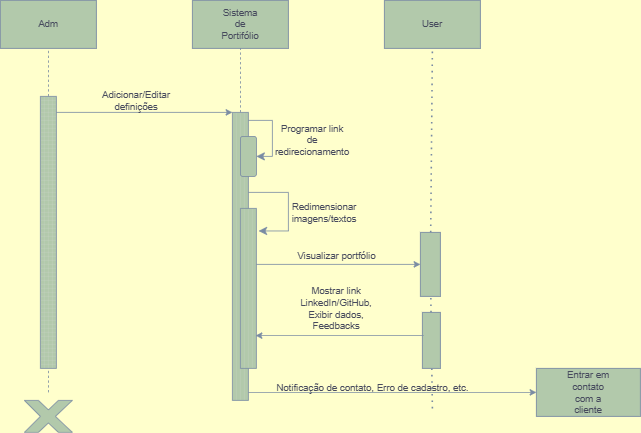

The diagram above was exported from draw.io. Its source (the exported page's mxGraphModel, read from the mxfile embedded in the PNG):
<mxGraphModel dx="946" dy="609" grid="1" gridSize="10" guides="1" tooltips="1" connect="1" arrows="1" fold="1" page="1" pageScale="1" pageWidth="1169" pageHeight="827" background="light-dark(#FFFFCC,#121212)" math="0" shadow="0">
  <root>
    <mxCell id="0" />
    <mxCell id="1" parent="0" />
    <mxCell id="Z3_IEQc410PIyTzg_vlL-1" value="" style="rounded=0;whiteSpace=wrap;html=1;labelBackgroundColor=none;fillColor=#B2C9AB;strokeColor=#788AA3;fontColor=#46495D;" parent="1" vertex="1">
      <mxGeometry x="180" y="20" width="120" height="60" as="geometry" />
    </mxCell>
    <mxCell id="Z3_IEQc410PIyTzg_vlL-3" value="" style="rounded=0;whiteSpace=wrap;html=1;labelBackgroundColor=none;fillColor=#B2C9AB;strokeColor=#788AA3;fontColor=#46495D;" parent="1" vertex="1">
      <mxGeometry x="660" y="20" width="120" height="60" as="geometry" />
    </mxCell>
    <mxCell id="Z3_IEQc410PIyTzg_vlL-4" value="" style="rounded=0;whiteSpace=wrap;html=1;labelBackgroundColor=none;fillColor=#B2C9AB;strokeColor=#788AA3;fontColor=#46495D;" parent="1" vertex="1">
      <mxGeometry x="420" y="20" width="120" height="60" as="geometry" />
    </mxCell>
    <mxCell id="EW6jodYr2huujcB_b8hg-1" value="" style="endArrow=none;dashed=1;html=1;rounded=0;labelBackgroundColor=none;strokeColor=#788AA3;fontColor=default;" parent="1" edge="1">
      <mxGeometry width="50" height="50" relative="1" as="geometry">
        <mxPoint x="240" y="140" as="sourcePoint" />
        <mxPoint x="240" y="80" as="targetPoint" />
      </mxGeometry>
    </mxCell>
    <mxCell id="EW6jodYr2huujcB_b8hg-3" value="" style="verticalLabelPosition=bottom;verticalAlign=top;html=1;shape=mxgraph.basic.patternFillRect;fillStyle=grid;step=5;fillStrokeWidth=0.2;fillStrokeColor=#dddddd;direction=south;labelBackgroundColor=none;fillColor=#B2C9AB;strokeColor=#788AA3;fontColor=#46495D;" parent="1" vertex="1">
      <mxGeometry x="230" y="140" width="20" height="340" as="geometry" />
    </mxCell>
    <mxCell id="EW6jodYr2huujcB_b8hg-6" value="" style="endArrow=none;dashed=1;html=1;rounded=0;labelBackgroundColor=none;strokeColor=#788AA3;fontColor=default;" parent="1" edge="1">
      <mxGeometry width="50" height="50" relative="1" as="geometry">
        <mxPoint x="480" y="160" as="sourcePoint" />
        <mxPoint x="480" y="80" as="targetPoint" />
      </mxGeometry>
    </mxCell>
    <mxCell id="EW6jodYr2huujcB_b8hg-7" value="" style="verticalLabelPosition=bottom;verticalAlign=top;html=1;shape=mxgraph.basic.patternFillRect;fillStyle=hor;step=5;fillStrokeWidth=0.2;fillStrokeColor=#dddddd;direction=south;labelBackgroundColor=none;fillColor=#B2C9AB;strokeColor=#788AA3;fontColor=#46495D;" parent="1" vertex="1">
      <mxGeometry x="470" y="160" width="20" height="360" as="geometry" />
    </mxCell>
    <mxCell id="EW6jodYr2huujcB_b8hg-9" value="" style="endArrow=classic;html=1;rounded=0;entryX=0;entryY=1;entryDx=0;entryDy=0;entryPerimeter=0;labelBackgroundColor=none;strokeColor=#788AA3;fontColor=default;" parent="1" target="EW6jodYr2huujcB_b8hg-7" edge="1">
      <mxGeometry width="50" height="50" relative="1" as="geometry">
        <mxPoint x="250" y="160" as="sourcePoint" />
        <mxPoint x="300" y="110" as="targetPoint" />
      </mxGeometry>
    </mxCell>
    <mxCell id="EW6jodYr2huujcB_b8hg-10" value="" style="rounded=1;whiteSpace=wrap;html=1;direction=south;labelBackgroundColor=none;fillColor=#B2C9AB;strokeColor=#788AA3;fontColor=#46495D;" parent="1" vertex="1">
      <mxGeometry x="480" y="190" width="20" height="50" as="geometry" />
    </mxCell>
    <mxCell id="EW6jodYr2huujcB_b8hg-11" value="" style="verticalLabelPosition=bottom;verticalAlign=top;html=1;shape=mxgraph.basic.patternFillRect;fillStyle=hor;step=5;fillStrokeWidth=0.2;fillStrokeColor=#dddddd;direction=south;labelBackgroundColor=none;fillColor=#B2C9AB;strokeColor=#788AA3;fontColor=#46495D;" parent="1" vertex="1">
      <mxGeometry x="480" y="280" width="20" height="200" as="geometry" />
    </mxCell>
    <mxCell id="EW6jodYr2huujcB_b8hg-12" value="" style="endArrow=none;dashed=1;html=1;dashPattern=1 3;strokeWidth=2;rounded=0;labelBackgroundColor=none;strokeColor=#788AA3;fontColor=default;" parent="1" source="EW6jodYr2huujcB_b8hg-16" edge="1">
      <mxGeometry width="50" height="50" relative="1" as="geometry">
        <mxPoint x="720" y="470" as="sourcePoint" />
        <mxPoint x="720" y="80" as="targetPoint" />
      </mxGeometry>
    </mxCell>
    <mxCell id="EW6jodYr2huujcB_b8hg-13" value="" style="edgeStyle=segmentEdgeStyle;endArrow=classic;html=1;curved=0;rounded=0;endSize=8;startSize=8;sourcePerimeterSpacing=0;targetPerimeterSpacing=0;entryX=0.5;entryY=0;entryDx=0;entryDy=0;labelBackgroundColor=none;strokeColor=#788AA3;fontColor=default;" parent="1" target="EW6jodYr2huujcB_b8hg-10" edge="1">
      <mxGeometry width="100" relative="1" as="geometry">
        <mxPoint x="490" y="170" as="sourcePoint" />
        <mxPoint x="590" y="210" as="targetPoint" />
        <Array as="points">
          <mxPoint x="520" y="170" />
          <mxPoint x="520" y="215" />
        </Array>
      </mxGeometry>
    </mxCell>
    <mxCell id="EW6jodYr2huujcB_b8hg-14" value="" style="edgeStyle=segmentEdgeStyle;endArrow=classic;html=1;curved=0;rounded=0;endSize=8;startSize=8;sourcePerimeterSpacing=0;targetPerimeterSpacing=0;entryX=0.141;entryY=-0.14;entryDx=0;entryDy=0;entryPerimeter=0;labelBackgroundColor=none;strokeColor=#788AA3;fontColor=default;" parent="1" target="EW6jodYr2huujcB_b8hg-11" edge="1">
      <mxGeometry width="100" relative="1" as="geometry">
        <mxPoint x="490" y="260" as="sourcePoint" />
        <mxPoint x="590" y="300" as="targetPoint" />
        <Array as="points">
          <mxPoint x="540" y="260" />
          <mxPoint x="540" y="308" />
        </Array>
      </mxGeometry>
    </mxCell>
    <mxCell id="EW6jodYr2huujcB_b8hg-15" value="" style="endArrow=classic;html=1;rounded=0;entryX=0.5;entryY=1;entryDx=0;entryDy=0;labelBackgroundColor=none;strokeColor=#788AA3;fontColor=default;" parent="1" target="EW6jodYr2huujcB_b8hg-16" edge="1">
      <mxGeometry width="50" height="50" relative="1" as="geometry">
        <mxPoint x="500" y="350" as="sourcePoint" />
        <mxPoint x="700" y="350" as="targetPoint" />
      </mxGeometry>
    </mxCell>
    <mxCell id="EW6jodYr2huujcB_b8hg-17" value="" style="endArrow=none;dashed=1;html=1;dashPattern=1 3;strokeWidth=2;rounded=0;labelBackgroundColor=none;strokeColor=#788AA3;fontColor=default;" parent="1" source="EW6jodYr2huujcB_b8hg-18" target="EW6jodYr2huujcB_b8hg-16" edge="1">
      <mxGeometry width="50" height="50" relative="1" as="geometry">
        <mxPoint x="720" y="500" as="sourcePoint" />
        <mxPoint x="720" y="80" as="targetPoint" />
      </mxGeometry>
    </mxCell>
    <mxCell id="EW6jodYr2huujcB_b8hg-16" value="" style="rounded=0;whiteSpace=wrap;html=1;direction=south;labelBackgroundColor=none;fillColor=#B2C9AB;strokeColor=#788AA3;fontColor=#46495D;" parent="1" vertex="1">
      <mxGeometry x="705" y="310" width="25" height="80" as="geometry" />
    </mxCell>
    <mxCell id="EW6jodYr2huujcB_b8hg-19" value="" style="endArrow=none;dashed=1;html=1;dashPattern=1 3;strokeWidth=2;rounded=0;labelBackgroundColor=none;strokeColor=#788AA3;fontColor=default;" parent="1" target="EW6jodYr2huujcB_b8hg-18" edge="1">
      <mxGeometry width="50" height="50" relative="1" as="geometry">
        <mxPoint x="720" y="530" as="sourcePoint" />
        <mxPoint x="718" y="390" as="targetPoint" />
      </mxGeometry>
    </mxCell>
    <mxCell id="EW6jodYr2huujcB_b8hg-18" value="" style="rounded=0;whiteSpace=wrap;html=1;direction=south;labelBackgroundColor=none;fillColor=#B2C9AB;strokeColor=#788AA3;fontColor=#46495D;" parent="1" vertex="1">
      <mxGeometry x="707.5" y="410" width="22.5" height="70" as="geometry" />
    </mxCell>
    <mxCell id="EW6jodYr2huujcB_b8hg-20" value="" style="endArrow=classic;html=1;rounded=0;exitX=0.414;exitY=0.933;exitDx=0;exitDy=0;exitPerimeter=0;entryX=0.795;entryY=0.05;entryDx=0;entryDy=0;entryPerimeter=0;labelBackgroundColor=none;strokeColor=#788AA3;fontColor=default;" parent="1" target="EW6jodYr2huujcB_b8hg-11" edge="1" source="EW6jodYr2huujcB_b8hg-18">
      <mxGeometry width="50" height="50" relative="1" as="geometry">
        <mxPoint x="660" y="410" as="sourcePoint" />
        <mxPoint x="510" y="438" as="targetPoint" />
      </mxGeometry>
    </mxCell>
    <mxCell id="EW6jodYr2huujcB_b8hg-23" value="" style="endArrow=classic;html=1;rounded=0;labelBackgroundColor=none;strokeColor=#788AA3;fontColor=default;" parent="1" edge="1">
      <mxGeometry width="50" height="50" relative="1" as="geometry">
        <mxPoint x="490" y="510" as="sourcePoint" />
        <mxPoint x="850" y="510" as="targetPoint" />
      </mxGeometry>
    </mxCell>
    <mxCell id="EW6jodYr2huujcB_b8hg-24" value="" style="rounded=0;whiteSpace=wrap;html=1;labelBackgroundColor=none;fillColor=#B2C9AB;strokeColor=#788AA3;fontColor=#46495D;" parent="1" vertex="1">
      <mxGeometry x="850" y="480" width="130" height="60" as="geometry" />
    </mxCell>
    <mxCell id="EW6jodYr2huujcB_b8hg-25" value="" style="verticalLabelPosition=bottom;verticalAlign=top;html=1;shape=mxgraph.basic.x;labelBackgroundColor=none;fillColor=#B2C9AB;strokeColor=#788AA3;fontColor=#46495D;" parent="1" vertex="1">
      <mxGeometry x="210" y="520" width="60" height="40" as="geometry" />
    </mxCell>
    <mxCell id="EW6jodYr2huujcB_b8hg-26" value="" style="endArrow=none;dashed=1;html=1;rounded=0;labelBackgroundColor=none;strokeColor=#788AA3;fontColor=default;" parent="1" edge="1">
      <mxGeometry width="50" height="50" relative="1" as="geometry">
        <mxPoint x="240" y="510" as="sourcePoint" />
        <mxPoint x="240" y="480" as="targetPoint" />
      </mxGeometry>
    </mxCell>
    <mxCell id="EUNFCv5taYanotb2Fz2v-1" value="Adm" style="text;html=1;align=center;verticalAlign=middle;whiteSpace=wrap;rounded=0;labelBackgroundColor=none;fontColor=#46495D;" vertex="1" parent="1">
      <mxGeometry x="210" y="35" width="60" height="30" as="geometry" />
    </mxCell>
    <mxCell id="EUNFCv5taYanotb2Fz2v-2" value="Sistema de Portifólio" style="text;html=1;align=center;verticalAlign=middle;whiteSpace=wrap;rounded=0;labelBackgroundColor=none;fontColor=#46495D;" vertex="1" parent="1">
      <mxGeometry x="450" y="35" width="60" height="30" as="geometry" />
    </mxCell>
    <mxCell id="EUNFCv5taYanotb2Fz2v-3" value="User" style="text;html=1;align=center;verticalAlign=middle;whiteSpace=wrap;rounded=0;labelBackgroundColor=none;fontColor=#46495D;" vertex="1" parent="1">
      <mxGeometry x="690" y="35" width="60" height="30" as="geometry" />
    </mxCell>
    <mxCell id="EUNFCv5taYanotb2Fz2v-4" value="Adicionar/Editar definições" style="text;html=1;align=center;verticalAlign=middle;whiteSpace=wrap;rounded=0;labelBackgroundColor=none;fontColor=#46495D;" vertex="1" parent="1">
      <mxGeometry x="320" y="130" width="60" height="30" as="geometry" />
    </mxCell>
    <mxCell id="EUNFCv5taYanotb2Fz2v-5" value="Programar link de redirecionamento" style="text;html=1;align=center;verticalAlign=middle;whiteSpace=wrap;rounded=0;labelBackgroundColor=none;fontColor=#46495D;" vertex="1" parent="1">
      <mxGeometry x="540" y="180" width="60" height="30" as="geometry" />
    </mxCell>
    <mxCell id="EUNFCv5taYanotb2Fz2v-6" value="Visualizar portfólio" style="text;html=1;align=center;verticalAlign=middle;rounded=0;labelBackgroundColor=none;fontColor=#46495D;" vertex="1" parent="1">
      <mxGeometry x="570" y="325" width="60" height="30" as="geometry" />
    </mxCell>
    <mxCell id="EUNFCv5taYanotb2Fz2v-7" value="Redimensionar imagens/textos" style="text;html=1;align=center;verticalAlign=middle;whiteSpace=wrap;rounded=0;labelBackgroundColor=none;fontColor=#46495D;" vertex="1" parent="1">
      <mxGeometry x="555" y="270" width="60" height="30" as="geometry" />
    </mxCell>
    <mxCell id="EUNFCv5taYanotb2Fz2v-11" value="Notificação de contato, Erro de cadastro, etc." style="text;html=1;align=center;verticalAlign=middle;rounded=0;labelBackgroundColor=none;fontColor=#46495D;" vertex="1" parent="1">
      <mxGeometry x="615" y="490" width="60" height="30" as="geometry" />
    </mxCell>
    <mxCell id="EUNFCv5taYanotb2Fz2v-13" value="Mostrar link LinkedIn/GitHub, Exibir dados, Feedbacks" style="text;html=1;align=center;verticalAlign=middle;rounded=0;whiteSpace=wrap;labelBackgroundColor=none;fontColor=#46495D;" vertex="1" parent="1">
      <mxGeometry x="570" y="390" width="60" height="30" as="geometry" />
    </mxCell>
    <mxCell id="EUNFCv5taYanotb2Fz2v-14" value="Entrar em contato com a cliente" style="text;html=1;align=center;verticalAlign=middle;rounded=0;whiteSpace=wrap;labelBackgroundColor=none;fontColor=#46495D;" vertex="1" parent="1">
      <mxGeometry x="885" y="495" width="60" height="30" as="geometry" />
    </mxCell>
  </root>
</mxGraphModel>